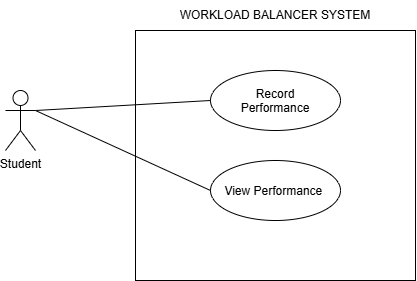

The diagram above was exported from draw.io. Its source (the exported page's mxGraphModel, read from the mxfile embedded in the PNG):
<mxGraphModel dx="1030" dy="506" grid="1" gridSize="10" guides="1" tooltips="1" connect="1" arrows="1" fold="1" page="0" pageScale="1" pageWidth="850" pageHeight="1100" math="0" shadow="0">
  <root>
    <mxCell id="0" />
    <mxCell id="1" parent="0" />
    <mxCell id="mqvdb_LvvYjon2Ieh8gM-1" parent="1" style="rounded=0;whiteSpace=wrap;html=1;fillColor=none;" value="" vertex="1">
      <mxGeometry height="250" width="280" x="300" y="50" as="geometry" />
    </mxCell>
    <mxCell id="mqvdb_LvvYjon2Ieh8gM-2" parent="1" style="shape=umlActor;verticalLabelPosition=bottom;verticalAlign=top;html=1;outlineConnect=0;" value="Student" vertex="1">
      <mxGeometry height="60" width="30" x="170" y="110" as="geometry" />
    </mxCell>
    <mxCell id="mqvdb_LvvYjon2Ieh8gM-3" parent="1" style="ellipse;whiteSpace=wrap;html=1;shapeInside=1;" value="Record Performance" vertex="1">
      <mxGeometry height="60" width="130" x="375" y="90" as="geometry" />
    </mxCell>
    <mxCell id="mqvdb_LvvYjon2Ieh8gM-4" parent="1" style="ellipse;whiteSpace=wrap;html=1;shapeInside=1;" value="View Performance&amp;nbsp;" vertex="1">
      <mxGeometry height="60" width="130" x="375" y="180" as="geometry" />
    </mxCell>
    <mxCell id="mqvdb_LvvYjon2Ieh8gM-6" edge="1" parent="1" source="mqvdb_LvvYjon2Ieh8gM-2" style="endArrow=none;html=1;rounded=0;strokeColor=default;align=center;verticalAlign=middle;fontFamily=Helvetica;fontSize=11;fontColor=default;labelBackgroundColor=default;exitX=1;exitY=0.3333333333333333;exitDx=0;exitDy=0;exitPerimeter=0;entryX=0;entryY=0.5;entryDx=0;entryDy=0;" target="mqvdb_LvvYjon2Ieh8gM-3" value="">
      <mxGeometry height="50" relative="1" width="50" as="geometry">
        <mxPoint x="400" y="290" as="sourcePoint" />
        <mxPoint x="450" y="240" as="targetPoint" />
      </mxGeometry>
    </mxCell>
    <mxCell id="mqvdb_LvvYjon2Ieh8gM-7" edge="1" parent="1" source="mqvdb_LvvYjon2Ieh8gM-2" style="endArrow=none;html=1;rounded=0;strokeColor=default;align=center;verticalAlign=middle;fontFamily=Helvetica;fontSize=11;fontColor=default;labelBackgroundColor=default;exitX=1;exitY=0.3333333333333333;exitDx=0;exitDy=0;exitPerimeter=0;entryX=0;entryY=0.5;entryDx=0;entryDy=0;" target="mqvdb_LvvYjon2Ieh8gM-4" value="">
      <mxGeometry height="50" relative="1" width="50" as="geometry">
        <mxPoint x="400" y="290" as="sourcePoint" />
        <mxPoint x="450" y="240" as="targetPoint" />
      </mxGeometry>
    </mxCell>
    <mxCell id="mqvdb_LvvYjon2Ieh8gM-9" parent="1" style="text;html=1;whiteSpace=wrap;strokeColor=none;fillColor=none;align=center;verticalAlign=middle;rounded=0;" value="WORKLOAD BALANCER SYSTEM" vertex="1">
      <mxGeometry height="30" width="200" x="340" y="20" as="geometry" />
    </mxCell>
  </root>
</mxGraphModel>